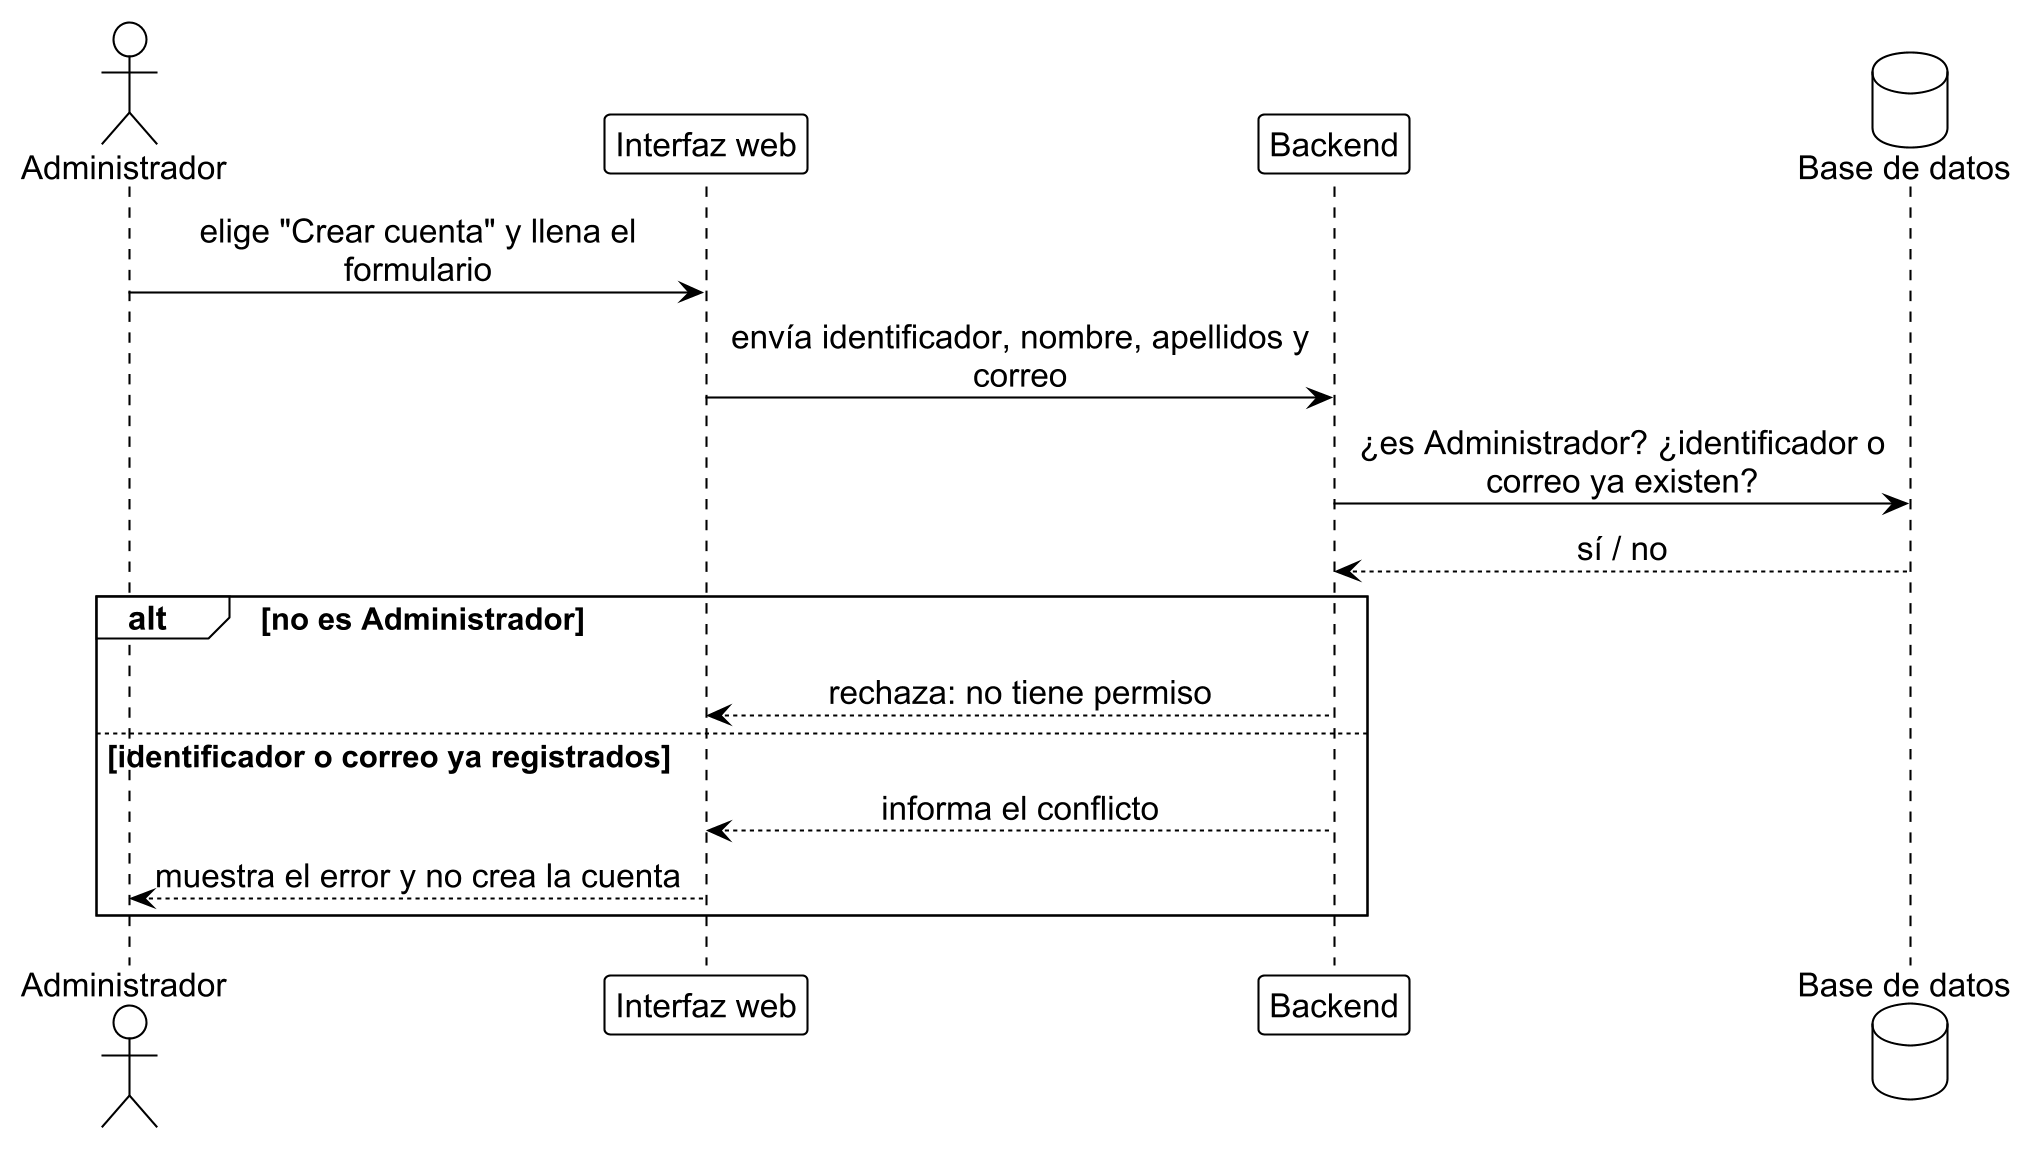

The diagram above was rendered by PlantUML. Its source (embedded in the PNG):
@startuml crear_1
!include ../estilo_doc.iuml
skinparam dpi 200
actor Administrador as admin
participant "Interfaz web" as ui
participant Backend as api
database "Base de datos" as db

admin -> ui: elige "Crear cuenta" y llena el\nformulario
ui -> api: envía identificador, nombre, apellidos y\ncorreo
api -> db: ¿es Administrador? ¿identificador o\ncorreo ya existen?
db --> api: sí / no
alt no es Administrador
  api --> ui: rechaza: no tiene permiso
else identificador o correo ya registrados
  api --> ui: informa el conflicto
  ui --> admin: muestra el error y no crea la cuenta
end
@enduml